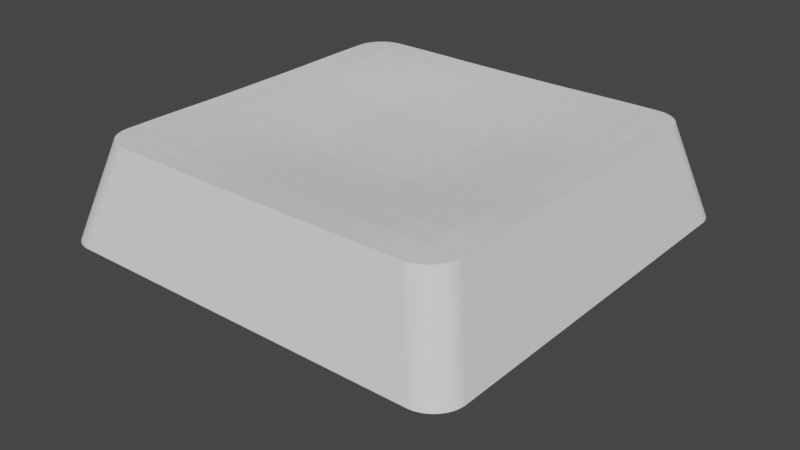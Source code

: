 # Source: choc-v1_15.5mm.blend  (saved by Blender 3.3.6; exported with 4.5.12 LTS)
import bpy
from mathutils import Matrix  # noqa: F401  (used for matrix-valued properties, if any)

bpy.ops.wm.read_factory_settings(use_empty=True)
scene = bpy.context.scene
scene.name = 'Scene'

# ---- collections
col_collection = bpy.data.collections.new('Collection'); scene.collection.children.link(col_collection)
col_parts = bpy.data.collections.new('Parts'); scene.collection.children.link(col_parts)

# ---- world
world_world = bpy.data.worlds.new('World'); scene.world = world_world
world_world.use_nodes = True; world_world.node_tree.nodes.clear()
_N = world_world.node_tree.nodes; _L = world_world.node_tree.links
n0 = _N.new('ShaderNodeOutputWorld'); n0.name = 'World Output'; n0.location = (300, 300)
n1 = _N.new('ShaderNodeBackground'); n1.name = 'Background'; n1.location = (10, 300)
n1.inputs[0].default_value = (0.05088, 0.05088, 0.05088, 1.0)
_L.new(n1.outputs[0], n0.inputs[0])
n0.is_active_output = True
world_world.color = (0.05088, 0.05088, 0.05088)
world_world.use_sun_shadow = False
world_world.sun_shadow_jitter_overblur = 0.0

# ---- meshes
me_cube_002 = bpy.data.meshes.new('Cube.002')
me_cube_002.from_pydata([(-7.747, 0.0, 3.5), (-6.714, 0.0, 6.97), (0.0, 0.0, 6.5), (0.0, 7.747, 3.5), (0.0, 6.714, 6.97), (-7.747, 6.714, 3.5), (-6.714, 7.747, 3.5), (0.0, 6.714, 3.494), (-6.714, 0.0, 3.494), (-6.714, 6.714, 3.5), (-6.714, 0.0, 3.996), (0.0, 0.0, 4.0), (0.0, 6.714, 3.996), (-6.714, 6.714, 4.008), (0.0, 1.119, 6.5), (0.0, 2.238, 6.539), (0.0, 3.357, 6.634), (0.0, 4.476, 6.758), (0.0, 5.595, 6.88), (-6.714, 5.595, 7.0), (-6.714, 4.476, 7.0), (-6.714, 3.357, 6.99), (-6.714, 2.238, 6.976), (-6.714, 1.119, 6.97), (-1.119, 6.714, 6.97), (-2.238, 6.714, 6.976), (-3.357, 6.714, 6.99), (-4.476, 6.714, 7.0), (-5.595, 6.714, 7.0), (-5.595, 0.0, 6.88), (-4.476, 0.0, 6.758), (-3.357, 0.0, 6.634), (-2.238, 0.0, 6.539), (-1.119, 0.0, 6.5), (-5.595, 5.595, 6.998), (-4.476, 5.595, 6.97), (-3.357, 5.595, 6.928), (-2.238, 5.595, 6.893), (-1.119, 5.595, 6.88), (-5.595, 4.476, 6.97), (-4.476, 4.476, 6.906), (-3.357, 4.476, 6.834), (-2.238, 4.476, 6.779), (-1.119, 4.476, 6.758), (-5.595, 3.357, 6.928), (-4.476, 3.357, 6.834), (-3.357, 3.357, 6.736), (-2.238, 3.357, 6.662), (-1.119, 3.357, 6.634), (-5.595, 2.238, 6.893), (-4.476, 2.238, 6.779), (-3.357, 2.238, 6.662), (-2.238, 2.238, 6.573), (-1.119, 2.238, 6.539), (-5.595, 1.119, 6.88), (-4.476, 1.119, 6.758), (-3.357, 1.119, 6.634), (-2.238, 1.119, 6.539), (-1.119, 1.119, 6.5), (-7.747, 6.646, 3.5), (-6.646, 7.747, 3.5), (-6.714, 7.747, 3.5), (-7.747, 6.714, 3.5), (-7.744, 6.732, 3.5), (-7.734, 6.818, 3.5), (-7.717, 6.903, 3.5), (-7.694, 6.986, 3.5), (-7.664, 7.067, 3.5), (-7.627, 7.146, 3.5), (-7.585, 7.221, 3.5), (-7.537, 7.293, 3.5), (-7.483, 7.361, 3.5), (-7.425, 7.425, 3.5), (-7.361, 7.483, 3.5), (-7.293, 7.537, 3.5), (-7.221, 7.585, 3.5), (-7.146, 7.627, 3.5), (-7.067, 7.664, 3.5), (-6.986, 7.694, 3.5), (-6.903, 7.717, 3.5), (-6.818, 7.734, 3.5), (-6.732, 7.744, 3.5), (-5.613, 6.714, 7.0), (-6.715, 5.613, 7.0), (-5.699, 6.711, 7.0), (-5.785, 6.701, 7.0), (-5.87, 6.684, 7.0), (-5.953, 6.661, 7.0), (-6.034, 6.631, 7.0), (-6.113, 6.594, 7.0), (-6.188, 6.552, 7.0), (-6.26, 6.504, 7.0), (-6.328, 6.45, 7.0), (-6.392, 6.392, 7.0), (-6.45, 6.328, 7.0), (-6.504, 6.26, 7.0), (-6.552, 6.188, 7.0), (-6.594, 6.113, 7.0), (-6.631, 6.034, 7.0), (-6.661, 5.953, 7.0), (-6.684, 5.87, 7.0), (-6.701, 5.785, 7.0), (-6.711, 5.699, 7.0)], [], [(58, 33, 2, 14), (8, 9, 13, 10), (5, 9, 8, 0), (0, 1, 23, 22, 21, 20, 19, 83, 59), (6, 3, 7, 9), (13, 12, 11, 10), (9, 7, 12, 13), (82, 84, 85, 86, 87, 88, 89, 90, 91, 92, 93, 94, 95, 96, 97, 98, 99, 100, 101, 102, 83, 19, 34, 28), (62, 61, 6, 9, 5), (24, 38, 18, 4), (38, 43, 17, 18), (43, 48, 16, 17), (48, 53, 15, 16), (53, 58, 14, 15), (28, 34, 35, 27), (27, 35, 36, 26), (26, 36, 37, 25), (25, 37, 38, 24), (19, 20, 39, 34), (34, 39, 40, 35), (35, 40, 41, 36), (36, 41, 42, 37), (37, 42, 43, 38), (20, 21, 44, 39), (39, 44, 45, 40), (40, 45, 46, 41), (41, 46, 47, 42), (42, 47, 48, 43), (21, 22, 49, 44), (44, 49, 50, 45), (45, 50, 51, 46), (46, 51, 52, 47), (47, 52, 53, 48), (22, 23, 54, 49), (49, 54, 55, 50), (50, 55, 56, 51), (51, 56, 57, 52), (52, 57, 58, 53), (23, 1, 29, 54), (54, 29, 30, 55), (55, 30, 31, 56), (56, 31, 32, 57), (57, 32, 33, 58), (59, 63, 64, 65, 66, 67, 68, 69, 70, 71, 72, 73, 74, 75, 76, 77, 78, 79, 80, 81, 60, 61, 62), (82, 60, 81, 84), (84, 81, 80, 85), (85, 80, 79, 86), (86, 79, 78, 87), (87, 78, 77, 88), (88, 77, 76, 89), (89, 76, 75, 90), (90, 75, 74, 91), (91, 74, 73, 92), (92, 73, 72, 93), (93, 72, 71, 94), (94, 71, 70, 95), (95, 70, 69, 96), (96, 69, 68, 97), (97, 68, 67, 98), (98, 67, 66, 99), (99, 66, 65, 100), (100, 65, 64, 101), (101, 64, 63, 102), (102, 63, 59, 83), (60, 82, 28, 27, 26, 25, 24, 4, 3)])
_uv = me_cube_002.uv_layers.new(name='UVMap')
_uv.uv.foreach_set('vector', [0.0, 0.0, 0.0, 0.0, 0.0, 0.0, 0.0, 0.0, 0.25, 0.75, 0.25, 0.625, 0.25, 0.625, 0.25, 0.75, 0.125, 0.625, 0.25, 0.625, 0.25, 0.75, 0.125, 0.75, 0.0, 0.0, 0.0, 0.0, 0.0, 0.0, 0.0, 0.0, 0.0, 0.0, 0.0, 0.0, 0.0, 0.0, 0.0, 0.0, 0.0, 0.0, 0.25, 0.5, 0.375, 0.5, 0.375, 0.5375, 0.25, 0.625, 0.25, 0.625, 0.375, 0.5375, 0.375, 0.75, 0.25, 0.75, 0.25, 0.625, 0.375, 0.5375, 0.375, 0.5375, 0.25, 0.625, 0.0, 0.0, 0.0, 0.0, 0.0, 0.0, 0.0, 0.0, 0.0, 0.0, 0.0, 0.0, 0.0, 0.0, 0.0, 0.0, 0.0, 0.0, 0.0, 0.0, 0.0, 0.0, 0.0, 0.0, 0.0, 0.0, 0.0, 0.0, 0.0, 0.0, 0.0, 0.0, 0.0, 0.0, 0.0, 0.0, 0.0, 0.0, 0.0, 0.0, 0.0, 0.0, 0.0, 0.0, 0.0, 0.0, 0.0, 0.0, 0.125, 0.625, 0.25, 0.5, 0.25, 0.5, 0.25, 0.625, 0.125, 0.625, 0.0, 0.0, 0.0, 0.0, 0.0, 0.0, 0.0, 0.0, 0.0, 0.0, 0.0, 0.0, 0.0, 0.0, 0.0, 0.0, 0.0, 0.0, 0.0, 0.0, 0.0, 0.0, 0.0, 0.0, 0.0, 0.0, 0.0, 0.0, 0.0, 0.0, 0.0, 0.0, 0.0, 0.0, 0.0, 0.0, 0.0, 0.0, 0.0, 0.0, 0.0, 0.0, 0.0, 0.0, 0.0, 0.0, 0.0, 0.0, 0.0, 0.0, 0.0, 0.0, 0.0, 0.0, 0.0, 0.0, 0.0, 0.0, 0.0, 0.0, 0.0, 0.0, 0.0, 0.0, 0.0, 0.0, 0.0, 0.0, 0.0, 0.0, 0.0, 0.0, 0.0, 0.0, 0.0, 0.0, 0.0, 0.0, 0.0, 0.0, 0.0, 0.0, 0.0, 0.0, 0.0, 0.0, 0.0, 0.0, 0.0, 0.0, 0.0, 0.0, 0.0, 0.0, 0.0, 0.0, 0.0, 0.0, 0.0, 0.0, 0.0, 0.0, 0.0, 0.0, 0.0, 0.0, 0.0, 0.0, 0.0, 0.0, 0.0, 0.0, 0.0, 0.0, 0.0, 0.0, 0.0, 0.0, 0.0, 0.0, 0.0, 0.0, 0.0, 0.0, 0.0, 0.0, 0.0, 0.0, 0.0, 0.0, 0.0, 0.0, 0.0, 0.0, 0.0, 0.0, 0.0, 0.0, 0.0, 0.0, 0.0, 0.0, 0.0, 0.0, 0.0, 0.0, 0.0, 0.0, 0.0, 0.0, 0.0, 0.0, 0.0, 0.0, 0.0, 0.0, 0.0, 0.0, 0.0, 0.0, 0.0, 0.0, 0.0, 0.0, 0.0, 0.0, 0.0, 0.0, 0.0, 0.0, 0.0, 0.0, 0.0, 0.0, 0.0, 0.0, 0.0, 0.0, 0.0, 0.0, 0.0, 0.0, 0.0, 0.0, 0.0, 0.0, 0.0, 0.0, 0.0, 0.0, 0.0, 0.0, 0.0, 0.0, 0.0, 0.0, 0.0, 0.0, 0.0, 0.0, 0.0, 0.0, 0.0, 0.0, 0.0, 0.0, 0.0, 0.0, 0.0, 0.0, 0.0, 0.0, 0.0, 0.0, 0.0, 0.0, 0.0, 0.0, 0.0, 0.0, 0.0, 0.0, 0.0, 0.0, 0.0, 0.0, 0.0, 0.0, 0.0, 0.0, 0.0, 0.0, 0.0, 0.0, 0.0, 0.0, 0.0, 0.0, 0.0, 0.0, 0.0, 0.0, 0.0, 0.0, 0.0, 0.0, 0.0, 0.0, 0.0, 0.0, 0.0, 0.0, 0.0, 0.0, 0.0, 0.0, 0.0, 0.0, 0.0, 0.0, 0.0, 0.0, 0.0, 0.0, 0.0, 0.0, 0.0, 0.0, 0.0, 0.0, 0.0, 0.0, 0.0, 0.0, 0.0, 0.0, 0.0, 0.0, 0.0, 0.0, 0.0, 0.0, 0.0, 0.0, 0.0, 0.0, 0.0, 0.0, 0.0, 0.0, 0.0, 0.0, 0.0, 0.0, 0.0, 0.0, 0.0, 0.0, 0.0, 0.0, 0.0, 0.0, 0.0, 0.0, 0.0, 0.0, 0.0, 0.0, 0.0, 0.0, 0.0, 0.0, 0.0, 0.0, 0.0, 0.0, 0.0, 0.0, 0.0, 0.0, 0.0, 0.0, 0.0, 0.0, 0.0, 0.0, 0.0, 0.0, 0.0, 0.0, 0.0, 0.0, 0.0, 0.0, 0.0, 0.0, 0.0, 0.0, 0.0, 0.0, 0.0, 0.0, 0.0, 0.0, 0.0, 0.0, 0.0, 0.0, 0.0, 0.0, 0.0, 0.0, 0.0, 0.0, 0.0, 0.0, 0.0, 0.0, 0.0, 0.0, 0.0, 0.0, 0.0, 0.0, 0.0, 0.0, 0.0, 0.0, 0.0, 0.0, 0.0, 0.0, 0.0, 0.0, 0.0, 0.0, 0.0, 0.0, 0.0, 0.0, 0.0, 0.0, 0.0, 0.0, 0.0, 0.0, 0.0, 0.0, 0.0, 0.0, 0.0, 0.0, 0.0, 0.0, 0.0, 0.0, 0.0, 0.0, 0.0, 0.0, 0.0, 0.0, 0.0, 0.0, 0.0, 0.0, 0.0, 0.0, 0.0, 0.0, 0.0, 0.0, 0.0, 0.0, 0.0, 0.0, 0.0, 0.0, 0.0, 0.0, 0.0, 0.0, 0.0, 0.0, 0.0, 0.0, 0.0, 0.0, 0.0, 0.0, 0.0, 0.0, 0.0, 0.0, 0.0, 0.0, 0.0, 0.0, 0.0, 0.0, 0.0, 0.0, 0.0, 0.0, 0.0, 0.0, 0.0, 0.0, 0.0, 0.0, 0.0, 0.0, 0.0, 0.0, 0.0, 0.0, 0.0, 0.0, 0.0, 0.0, 0.0, 0.0, 0.0, 0.0, 0.0, 0.0, 0.0, 0.0, 0.0, 0.0, 0.0, 0.0, 0.0, 0.0, 0.0, 0.0, 0.0, 0.0, 0.0, 0.0, 0.0, 0.0, 0.0, 0.0, 0.0, 0.0, 0.0, 0.0, 0.0, 0.0, 0.0, 0.0, 0.0, 0.0, 0.0, 0.0])
me_cube_002.use_remesh_fix_poles = True
me_cube_002.use_remesh_preserve_attributes = False
me_cube_002.update()
me_kailh_choc_low_profile_keycap_002 = bpy.data.meshes.new('kailh_choc_low_profile_keycap.002')
me_kailh_choc_low_profile_keycap_002.from_pydata([(-2.1, 1.4, 4.0), (-3.45, 1.4, 4.0), (-2.1, -1.4, 4.0), (-3.45, -1.4, 4.0), (-2.25, 1.4, 0.125), (-3.3, 1.4, 0.125), (-2.25, -1.4, 0.125), (-3.3, -1.4, 0.125), (-2.375, -1.275, 0.0), (-2.375, 1.275, 0.0), (-3.175, -1.275, 0.0), (-3.175, 1.275, 0.0)], [], [(10, 11, 9, 8), (4, 5, 1, 0), (9, 11, 5, 4), (6, 4, 0, 2), (5, 7, 3, 1), (7, 6, 2, 3), (11, 10, 7, 5), (10, 8, 6, 7), (8, 9, 4, 6)])
me_kailh_choc_low_profile_keycap_002.use_remesh_fix_poles = True
me_kailh_choc_low_profile_keycap_002.use_remesh_preserve_attributes = False
me_kailh_choc_low_profile_keycap_002.update()

# ---- objects
ob_body = bpy.data.objects.new('Body', me_cube_002)
ob_stem = bpy.data.objects.new('Stem', me_kailh_choc_low_profile_keycap_002)

# ---- transforms, parenting, visibility, modifiers, constraints
ob_body.location = (0.0, 0.0, 0.0)
_m = ob_body.modifiers.new('Mirror', 'MIRROR')
_m.use_axis = (True, True, False)
ob_stem.location = (0.0, 0.0, 0.0)
_m = ob_stem.modifiers.new('Mirror', 'MIRROR')

# ---- collection membership
col_parts.objects.link(ob_body)
col_parts.objects.link(ob_stem)

# ---- scene / render settings (as saved in the file)
scene.frame_start = 1; scene.frame_end = 250; scene.frame_set(0)
scene.render.engine = 'BLENDER_EEVEE_NEXT'
scene.render.fps = 30
scene.cycles.sampling_pattern = 'TABULATED_SOBOL'
scene.cycles.use_light_tree = False
scene.view_settings.view_transform = 'Filmic'
scene.unit_settings.scale_length = 0.001
bpy.context.view_layer.update()

# ---- added for rendering (the .blend has no active camera and no usable light): camera, sun
cam_auto = bpy.data.cameras.new('AutoCamera')
cam_auto.lens = 50.0
cam_auto.sensor_width = 36.0
cam_auto.clip_end = 1000.0
ob_auto_camera = bpy.data.objects.new('AutoCamera', cam_auto)
scene.collection.objects.link(ob_auto_camera)
ob_auto_camera.location = (21.284, -25.5408, 20.5272)
ob_auto_camera.rotation_euler = (1.09748, -7.21219e-08, 0.694738)
scene.camera = ob_auto_camera
light_auto_sun = bpy.data.lights.new('AutoSun', 'SUN')
light_auto_sun.energy = 3.0
light_auto_sun.angle = 0.0523599
ob_auto_sun = bpy.data.objects.new('AutoSun', light_auto_sun)
scene.collection.objects.link(ob_auto_sun)
ob_auto_sun.rotation_euler = (0.872665, 0.174533, 0.523599)
bpy.context.view_layer.update()
